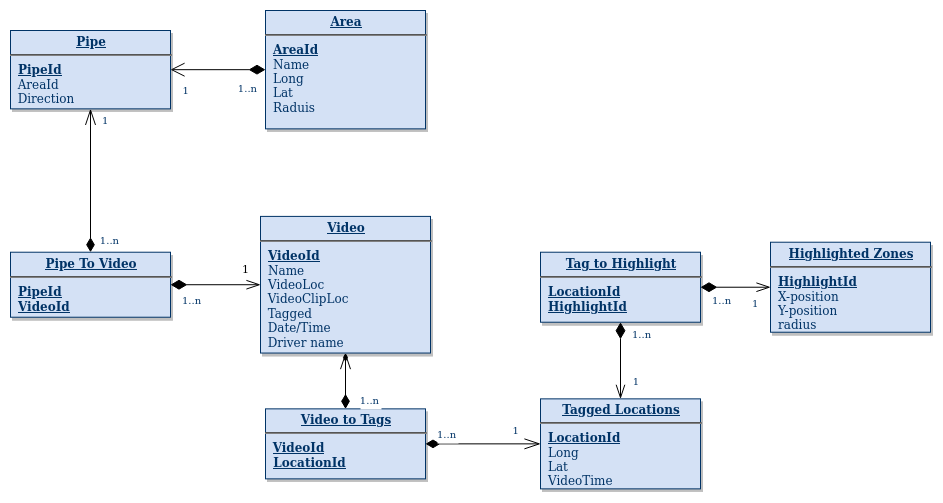

The diagram above was exported from draw.io. Its source (the exported page's mxGraphModel, read from the mxfile embedded in the PNG):
<mxGraphModel dx="2062" dy="774" grid="1" gridSize="10" guides="1" tooltips="1" connect="1" arrows="1" fold="1" page="1" pageScale="1" pageWidth="826" pageHeight="1169" background="#ffffff" math="0" shadow="0">
  <root>
    <mxCell id="0" />
    <mxCell id="1" parent="0" />
    <mxCell id="gqam26c66_S_XoyKUkc0-114" value="" style="edgeStyle=orthogonalEdgeStyle;rounded=0;orthogonalLoop=1;jettySize=auto;html=1;startArrow=diamondThin;startFill=1;strokeColor=#000000;" parent="1" source="20" target="24" edge="1">
      <mxGeometry relative="1" as="geometry">
        <Array as="points">
          <mxPoint x="335" y="358.36" />
          <mxPoint x="335" y="358.36" />
        </Array>
      </mxGeometry>
    </mxCell>
    <mxCell id="20" value="&lt;p style=&quot;margin: 0px ; margin-top: 4px ; text-align: center ; text-decoration: underline&quot;&gt;&lt;strong&gt;Video&lt;/strong&gt;&lt;/p&gt;&lt;hr&gt;&lt;p style=&quot;margin: 0px ; margin-left: 8px&quot;&gt;&lt;u&gt;&lt;b&gt;VideoId&lt;/b&gt;&lt;/u&gt;&lt;br&gt;&lt;/p&gt;&lt;p style=&quot;margin: 0px ; margin-left: 8px&quot;&gt;Name&lt;/p&gt;&lt;p style=&quot;margin: 0px ; margin-left: 8px&quot;&gt;VideoLoc&lt;br&gt;&lt;/p&gt;&lt;div&gt;&amp;nbsp; VideoClipLoc&lt;/div&gt;&lt;div&gt;&amp;nbsp; Tagged&lt;/div&gt;&lt;div&gt;&amp;nbsp; Date/Time&lt;/div&gt;&lt;div&gt;&amp;nbsp; Driver name&lt;/div&gt;" style="verticalAlign=top;align=left;overflow=fill;fontSize=12;fontFamily=Helvetica;html=1;strokeColor=#003366;shadow=1;fillColor=#D4E1F5;fontColor=#003366" parent="1" vertex="1">
      <mxGeometry x="250" y="205.90000000000003" width="170" height="136.64" as="geometry" />
    </mxCell>
    <mxCell id="21" value="&lt;p style=&quot;margin: 0px ; margin-top: 4px ; text-align: center ; text-decoration: underline&quot;&gt;&lt;strong&gt;Pipe To Video&lt;br&gt;&lt;/strong&gt;&lt;/p&gt;&lt;hr&gt;&lt;p style=&quot;margin: 0px ; margin-left: 8px&quot;&gt;&lt;u&gt;&lt;b&gt;PipeId&lt;br&gt;&lt;/b&gt;&lt;/u&gt;&lt;/p&gt;&lt;p style=&quot;margin: 0px ; margin-left: 8px&quot;&gt;&lt;u&gt;&lt;b&gt;VideoId&lt;/b&gt;&lt;/u&gt;&lt;/p&gt;" style="verticalAlign=top;align=left;overflow=fill;fontSize=12;fontFamily=Helvetica;html=1;strokeColor=#003366;shadow=1;fillColor=#D4E1F5;fontColor=#003366" parent="1" vertex="1">
      <mxGeometry y="241.72000000000003" width="160" height="65" as="geometry" />
    </mxCell>
    <mxCell id="23" value="&lt;p style=&quot;margin: 0px ; margin-top: 4px ; text-align: center ; text-decoration: underline&quot;&gt;&lt;strong&gt;Area&lt;br&gt;&lt;/strong&gt;&lt;/p&gt;&lt;hr&gt;&lt;p style=&quot;margin: 0px ; margin-left: 8px&quot;&gt;&lt;u&gt;&lt;b&gt;AreaId&lt;/b&gt;&lt;/u&gt;&lt;br&gt;&lt;/p&gt;&lt;p style=&quot;margin: 0px ; margin-left: 8px&quot;&gt;Name&lt;/p&gt;&lt;p style=&quot;margin: 0px ; margin-left: 8px&quot;&gt;Long&lt;/p&gt;&lt;p style=&quot;margin: 0px ; margin-left: 8px&quot;&gt;Lat&lt;/p&gt;&lt;p style=&quot;margin: 0px ; margin-left: 8px&quot;&gt;Raduis&lt;br&gt;&lt;/p&gt;" style="verticalAlign=top;align=left;overflow=fill;fontSize=12;fontFamily=Helvetica;html=1;strokeColor=#003366;shadow=1;fillColor=#D4E1F5;fontColor=#003366" parent="1" vertex="1">
      <mxGeometry x="255" width="160" height="118.36" as="geometry" />
    </mxCell>
    <mxCell id="24" value="&lt;p style=&quot;margin: 0px ; margin-top: 4px ; text-align: center ; text-decoration: underline&quot;&gt;&lt;strong&gt;Video to Tags&lt;br&gt;&lt;/strong&gt;&lt;/p&gt;&lt;hr&gt;&lt;div&gt;&amp;nbsp; &lt;u&gt;&lt;b&gt;VideoId&lt;/b&gt;&lt;/u&gt;&lt;/div&gt;&lt;div&gt;&lt;i&gt;&lt;b&gt;&amp;nbsp; &lt;/b&gt;&lt;/i&gt;&lt;u&gt;&lt;b&gt;LocationId&lt;/b&gt;&lt;/u&gt;&lt;br&gt;&lt;/div&gt;" style="verticalAlign=top;align=left;overflow=fill;fontSize=12;fontFamily=Helvetica;html=1;strokeColor=#003366;shadow=1;fillColor=#D4E1F5;fontColor=#003366" parent="1" vertex="1">
      <mxGeometry x="255" y="398.36" width="160" height="70" as="geometry" />
    </mxCell>
    <mxCell id="25" value="&lt;p style=&quot;margin: 0px ; margin-top: 4px ; text-align: center ; text-decoration: underline&quot;&gt;&lt;strong&gt;Pipe&lt;br&gt;&lt;/strong&gt;&lt;/p&gt;&lt;hr&gt;&lt;p style=&quot;margin: 0px ; margin-left: 8px&quot;&gt;&lt;b&gt;&lt;u&gt;PipeId&lt;/u&gt;&lt;/b&gt;&lt;br&gt;&lt;/p&gt;&lt;div&gt;&amp;nbsp; AreaId&lt;/div&gt;&lt;div&gt;&amp;nbsp; Direction&lt;br&gt;&lt;/div&gt;" style="verticalAlign=top;align=left;overflow=fill;fontSize=12;fontFamily=Helvetica;html=1;strokeColor=#003366;shadow=1;fillColor=#D4E1F5;fontColor=#003366" parent="1" vertex="1">
      <mxGeometry y="20" width="160" height="78.36" as="geometry" />
    </mxCell>
    <mxCell id="28" value="&lt;p style=&quot;margin: 0px ; margin-top: 4px ; text-align: center ; text-decoration: underline&quot;&gt;&lt;strong&gt;Highlighted Zones&lt;br&gt;&lt;/strong&gt;&lt;/p&gt;&lt;hr&gt;&lt;p style=&quot;margin: 0px ; margin-left: 8px&quot;&gt;&lt;u&gt;&lt;b&gt;HighlightId&lt;/b&gt;&lt;/u&gt;&lt;/p&gt;&lt;p style=&quot;margin: 0px ; margin-left: 8px&quot;&gt;X-position&lt;br&gt;&lt;/p&gt;&lt;p style=&quot;margin: 0px ; margin-left: 8px&quot;&gt;Y-position&lt;/p&gt;&lt;p style=&quot;margin: 0px ; margin-left: 8px&quot;&gt;radius&lt;/p&gt;" style="verticalAlign=top;align=left;overflow=fill;fontSize=12;fontFamily=Helvetica;html=1;strokeColor=#003366;shadow=1;fillColor=#D4E1F5;fontColor=#003366" parent="1" vertex="1">
      <mxGeometry x="760" y="231.72000000000003" width="160" height="90" as="geometry" />
    </mxCell>
    <mxCell id="29" value="&lt;p style=&quot;margin: 4px 0px 0px ; text-align: center&quot;&gt;&lt;u&gt;&lt;strong&gt;Tagged Locations&lt;/strong&gt;&lt;/u&gt;&lt;/p&gt;&lt;hr&gt;&lt;p style=&quot;margin: 0px ; margin-left: 8px&quot;&gt;&lt;u&gt;&lt;b&gt;LocationId&lt;/b&gt;&lt;/u&gt;&lt;br&gt;&lt;/p&gt;&lt;p style=&quot;margin: 0px ; margin-left: 8px&quot;&gt;Long&lt;/p&gt;&lt;p style=&quot;margin: 0px ; margin-left: 8px&quot;&gt;Lat&lt;/p&gt;&lt;p style=&quot;margin: 0px ; margin-left: 8px&quot;&gt;VideoTime&lt;br&gt;&lt;/p&gt;" style="verticalAlign=top;align=left;overflow=fill;fontSize=12;fontFamily=Helvetica;html=1;strokeColor=#003366;shadow=1;fillColor=#D4E1F5;fontColor=#003366" parent="1" vertex="1">
      <mxGeometry x="530" y="388.36" width="160" height="90" as="geometry" />
    </mxCell>
    <mxCell id="34" value="&lt;p style=&quot;margin: 0px ; margin-top: 4px ; text-align: center ; text-decoration: underline&quot;&gt;&lt;strong&gt;Tag to Highlight&lt;br&gt;&lt;/strong&gt;&lt;/p&gt;&lt;hr&gt;&lt;p style=&quot;margin: 0px ; margin-left: 8px&quot;&gt;&lt;u&gt;&lt;b&gt;LocationId&lt;br&gt;&lt;/b&gt;&lt;/u&gt;&lt;/p&gt;&lt;p style=&quot;margin: 0px ; margin-left: 8px&quot;&gt;&lt;u&gt;&lt;b&gt;HighlightId&lt;/b&gt;&lt;/u&gt;&lt;/p&gt;" style="verticalAlign=top;align=left;overflow=fill;fontSize=12;fontFamily=Helvetica;html=1;strokeColor=#003366;shadow=1;fillColor=#D4E1F5;fontColor=#003366" parent="1" vertex="1">
      <mxGeometry x="530" y="241.72000000000003" width="160" height="70" as="geometry" />
    </mxCell>
    <mxCell id="36" value="" style="endArrow=open;endSize=12;startArrow=diamondThin;startSize=14;startFill=1;edgeStyle=orthogonalEdgeStyle;entryX=1;entryY=0.5;entryDx=0;entryDy=0;exitX=0;exitY=0.5;exitDx=0;exitDy=0;" parent="1" source="23" target="25" edge="1">
      <mxGeometry x="250" y="78.36" as="geometry">
        <mxPoint x="255" y="59.17999999999995" as="sourcePoint" />
        <mxPoint x="410" y="78.36" as="targetPoint" />
      </mxGeometry>
    </mxCell>
    <mxCell id="38" value="1" style="resizable=0;align=right;verticalAlign=top;labelBackgroundColor=#ffffff;fontSize=10;strokeColor=#003366;shadow=1;fillColor=#D4E1F5;fontColor=#003366" parent="36" connectable="0" vertex="1">
      <mxGeometry x="1" relative="1" as="geometry">
        <mxPoint x="19.860000000000014" y="9.179999999999978" as="offset" />
      </mxGeometry>
    </mxCell>
    <mxCell id="72" value="" style="endArrow=openThin;endSize=12;startArrow=diamondThin;startSize=14;startFill=1;edgeStyle=orthogonalEdgeStyle;entryX=0.5;entryY=0;rounded=0;entryDx=0;entryDy=0;exitX=0.5;exitY=1;exitDx=0;exitDy=0;endFill=0;" parent="1" source="34" target="29" edge="1">
      <mxGeometry x="669.3599999999999" y="738.36" as="geometry">
        <mxPoint x="650" y="518.36" as="sourcePoint" />
        <mxPoint x="829.3599999999999" y="738.36" as="targetPoint" />
        <Array as="points">
          <mxPoint x="610" y="328.36" />
          <mxPoint x="610" y="328.36" />
        </Array>
      </mxGeometry>
    </mxCell>
    <mxCell id="73" value="1..n" style="resizable=0;align=left;verticalAlign=top;labelBackgroundColor=#ffffff;fontSize=10;strokeColor=#003366;shadow=1;fillColor=#D4E1F5;fontColor=#003366" parent="72" connectable="0" vertex="1">
      <mxGeometry x="-1" relative="1" as="geometry">
        <mxPoint x="90" y="-33.360000000000234" as="offset" />
      </mxGeometry>
    </mxCell>
    <mxCell id="74" value="1" style="resizable=0;align=right;verticalAlign=top;labelBackgroundColor=#ffffff;fontSize=10;strokeColor=#003366;shadow=1;fillColor=#D4E1F5;fontColor=#003366" parent="72" connectable="0" vertex="1">
      <mxGeometry x="1" relative="1" as="geometry">
        <mxPoint x="19.999999999999574" y="-29.93" as="offset" />
      </mxGeometry>
    </mxCell>
    <mxCell id="87" value="" style="endArrow=diamondThin;endSize=12;startArrow=openThin;startSize=14;startFill=0;edgeStyle=orthogonalEdgeStyle;fillColor=#e51400;strokeColor=#000000;endFill=1;" parent="1" source="20" target="24" edge="1">
      <mxGeometry x="769.3599999999999" y="118.36" as="geometry">
        <mxPoint x="769.3599999999999" y="118.36" as="sourcePoint" />
        <mxPoint x="929.3599999999999" y="118.36" as="targetPoint" />
      </mxGeometry>
    </mxCell>
    <mxCell id="88" value="1..n" style="resizable=0;align=left;verticalAlign=top;labelBackgroundColor=#ffffff;fontSize=10;strokeColor=#003366;shadow=1;fillColor=#D4E1F5;fontColor=#003366" parent="87" connectable="0" vertex="1">
      <mxGeometry x="-1" relative="1" as="geometry">
        <mxPoint x="-165" y="-64.18" as="offset" />
      </mxGeometry>
    </mxCell>
    <mxCell id="89" value="1..n" style="resizable=0;align=right;verticalAlign=top;labelBackgroundColor=#ffffff;fontSize=10;strokeColor=#003366;shadow=1;fillColor=#D4E1F5;fontColor=#003366" parent="87" connectable="0" vertex="1">
      <mxGeometry x="1" relative="1" as="geometry">
        <mxPoint x="34.999999999999815" y="-20.179999999999815" as="offset" />
      </mxGeometry>
    </mxCell>
    <mxCell id="90" value="" style="endArrow=diamondThin;endSize=12;startArrow=openThin;startSize=14;startFill=0;edgeStyle=orthogonalEdgeStyle;endFill=1;" parent="1" source="25" target="21" edge="1">
      <mxGeometry x="580" y="426.72" as="geometry">
        <mxPoint x="580" y="426.72" as="sourcePoint" />
        <mxPoint x="740" y="426.72" as="targetPoint" />
      </mxGeometry>
    </mxCell>
    <mxCell id="91" value="1" style="resizable=0;align=left;verticalAlign=top;labelBackgroundColor=#ffffff;fontSize=10;strokeColor=#003366;shadow=1;fillColor=#D4E1F5;fontColor=#003366" parent="90" connectable="0" vertex="1">
      <mxGeometry x="-1" relative="1" as="geometry">
        <mxPoint x="10" as="offset" />
      </mxGeometry>
    </mxCell>
    <mxCell id="92" value="1..n" style="resizable=0;align=right;verticalAlign=top;labelBackgroundColor=#ffffff;fontSize=10;strokeColor=#003366;shadow=1;fillColor=#D4E1F5;fontColor=#003366" parent="90" connectable="0" vertex="1">
      <mxGeometry x="1" relative="1" as="geometry">
        <mxPoint x="30" y="-22.99999999999981" as="offset" />
      </mxGeometry>
    </mxCell>
    <mxCell id="99" value="" style="endArrow=diamondThin;endSize=12;startArrow=openThin;startSize=14;startFill=0;edgeStyle=orthogonalEdgeStyle;endFill=1;entryX=1;entryY=0.5;entryDx=0;entryDy=0;exitX=0;exitY=0.5;exitDx=0;exitDy=0;" parent="1" source="29" target="24" edge="1">
      <mxGeometry x="624.3599999999999" y="218.36" as="geometry">
        <mxPoint x="535" y="373.36000000000007" as="sourcePoint" />
        <mxPoint x="420" y="373.36000000000007" as="targetPoint" />
        <Array as="points" />
      </mxGeometry>
    </mxCell>
    <mxCell id="101" value="1" style="resizable=0;align=right;verticalAlign=top;labelBackgroundColor=#ffffff;fontSize=10;strokeColor=#003366;shadow=1;fillColor=#D4E1F5;fontColor=#003366" parent="99" connectable="0" vertex="1">
      <mxGeometry x="1" relative="1" as="geometry">
        <mxPoint x="94.85999999999981" y="-24.99999999999981" as="offset" />
      </mxGeometry>
    </mxCell>
    <mxCell id="103" value="1" style="endArrow=openThin;endSize=12;startArrow=diamondThin;startSize=14;startFill=1;edgeStyle=orthogonalEdgeStyle;align=left;verticalAlign=bottom;endFill=0;" parent="1" source="21" target="20" edge="1">
      <mxGeometry x="0.5568" y="6" relative="1" as="geometry">
        <mxPoint x="330" y="428.36" as="sourcePoint" />
        <mxPoint x="490" y="428.36" as="targetPoint" />
        <mxPoint as="offset" />
      </mxGeometry>
    </mxCell>
    <mxCell id="gqam26c66_S_XoyKUkc0-116" value="1" style="resizable=0;align=left;verticalAlign=top;labelBackgroundColor=#ffffff;fontSize=10;strokeColor=#003366;shadow=1;fillColor=#D4E1F5;fontColor=#003366" parent="1" connectable="0" vertex="1">
      <mxGeometry x="730" y="306.7199999999997" as="geometry">
        <mxPoint x="10" y="-26.160000000000235" as="offset" />
      </mxGeometry>
    </mxCell>
    <mxCell id="gqam26c66_S_XoyKUkc0-117" value="1..n" style="resizable=0;align=left;verticalAlign=top;labelBackgroundColor=#ffffff;fontSize=10;strokeColor=#003366;shadow=1;fillColor=#D4E1F5;fontColor=#003366;direction=west;" parent="1" connectable="0" vertex="1">
      <mxGeometry x="610" y="338.3599999999997" as="geometry">
        <mxPoint x="10" y="-26.160000000000235" as="offset" />
      </mxGeometry>
    </mxCell>
    <mxCell id="gqam26c66_S_XoyKUkc0-119" value="1..n" style="resizable=0;align=left;verticalAlign=top;labelBackgroundColor=#ffffff;fontSize=10;strokeColor=#003366;shadow=1;fillColor=#D4E1F5;fontColor=#003366;direction=west;" parent="1" connectable="0" vertex="1">
      <mxGeometry x="415" y="438.3599999999997" as="geometry">
        <mxPoint x="10" y="-26.160000000000235" as="offset" />
      </mxGeometry>
    </mxCell>
    <mxCell id="gqam26c66_S_XoyKUkc0-121" value="" style="endArrow=openThin;endSize=12;startArrow=diamondThin;startSize=14;startFill=1;edgeStyle=orthogonalEdgeStyle;entryX=0;entryY=0.5;rounded=0;entryDx=0;entryDy=0;exitX=1;exitY=0.5;exitDx=0;exitDy=0;endFill=0;" parent="1" source="34" target="28" edge="1">
      <mxGeometry x="799.3599999999999" y="733.36" as="geometry">
        <mxPoint x="740" y="533.36" as="sourcePoint" />
        <mxPoint x="740" y="473.36" as="targetPoint" />
        <Array as="points" />
      </mxGeometry>
    </mxCell>
    <mxCell id="rtj9qlC94TyI4gUPveDD-103" value="" style="resizable=0;align=left;verticalAlign=top;labelBackgroundColor=#ffffff;fontSize=10;strokeColor=#003366;shadow=1;fillColor=#D4E1F5;fontColor=#003366" connectable="0" vertex="1" parent="1">
      <mxGeometry x="180" y="288.3599999999999" as="geometry">
        <mxPoint x="-122" y="-207.18" as="offset" />
      </mxGeometry>
    </mxCell>
    <mxCell id="rtj9qlC94TyI4gUPveDD-104" value="1..n" style="resizable=0;align=right;verticalAlign=top;labelBackgroundColor=#ffffff;fontSize=10;strokeColor=#003366;shadow=1;fillColor=#D4E1F5;fontColor=#003366" connectable="0" vertex="1" parent="1">
      <mxGeometry x="413" y="129.9999999999999" as="geometry">
        <mxPoint x="-165" y="-64.18" as="offset" />
      </mxGeometry>
    </mxCell>
  </root>
</mxGraphModel>